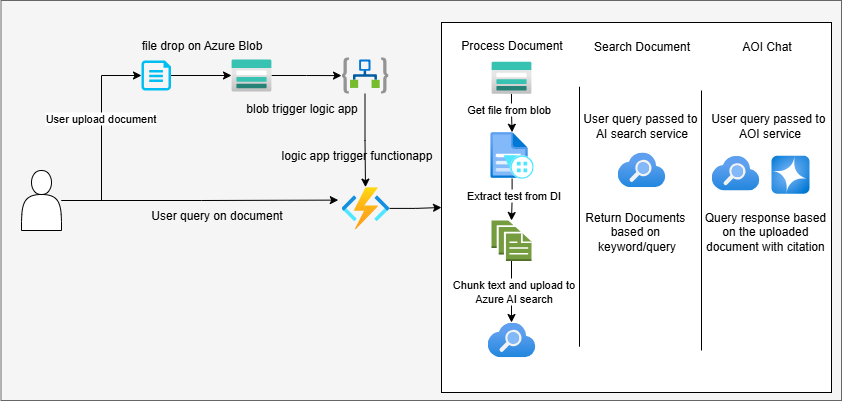

The diagram above was exported from draw.io. Its source (the exported page's mxGraphModel, read from the mxfile embedded in the PNG):
<mxGraphModel dx="1042" dy="604" grid="1" gridSize="10" guides="1" tooltips="1" connect="1" arrows="1" fold="1" page="1" pageScale="1" pageWidth="850" pageHeight="1100" math="0" shadow="0">
  <root>
    <mxCell id="0" />
    <mxCell id="1" parent="0" />
    <mxCell id="Y6IUcT6AF8vc3xe3QPnW-10" value="" style="whiteSpace=wrap;html=1;fillColor=#f5f5f5;fontColor=#333333;strokeColor=#666666;" vertex="1" parent="1">
      <mxGeometry x="29.5" y="70" width="840.5" height="400" as="geometry" />
    </mxCell>
    <mxCell id="Y6IUcT6AF8vc3xe3QPnW-26" value="" style="rounded=0;whiteSpace=wrap;html=1;" vertex="1" parent="1">
      <mxGeometry x="470" y="92" width="390" height="370" as="geometry" />
    </mxCell>
    <mxCell id="Y6IUcT6AF8vc3xe3QPnW-1" value="" style="image;aspect=fixed;html=1;points=[];align=center;fontSize=12;image=img/lib/azure2/app_services/Search_Services.svg;" vertex="1" parent="1">
      <mxGeometry x="516" y="392" width="48" height="34.67" as="geometry" />
    </mxCell>
    <mxCell id="Y6IUcT6AF8vc3xe3QPnW-31" style="edgeStyle=orthogonalEdgeStyle;rounded=0;orthogonalLoop=1;jettySize=auto;html=1;" edge="1" parent="1" source="Y6IUcT6AF8vc3xe3QPnW-2" target="Y6IUcT6AF8vc3xe3QPnW-8">
      <mxGeometry relative="1" as="geometry" />
    </mxCell>
    <mxCell id="Y6IUcT6AF8vc3xe3QPnW-34" value="Extract test from DI" style="edgeLabel;html=1;align=center;verticalAlign=middle;resizable=0;points=[];" vertex="1" connectable="0" parent="Y6IUcT6AF8vc3xe3QPnW-31">
      <mxGeometry x="-0.2276" y="1" relative="1" as="geometry">
        <mxPoint as="offset" />
      </mxGeometry>
    </mxCell>
    <mxCell id="Y6IUcT6AF8vc3xe3QPnW-2" value="" style="image;aspect=fixed;html=1;points=[];align=center;fontSize=12;image=img/lib/azure2/ai_machine_learning/Form_Recognizers.svg;" vertex="1" parent="1">
      <mxGeometry x="519" y="201.75999999999996" width="43.2" height="46.48" as="geometry" />
    </mxCell>
    <mxCell id="Y6IUcT6AF8vc3xe3QPnW-36" style="edgeStyle=orthogonalEdgeStyle;rounded=0;orthogonalLoop=1;jettySize=auto;html=1;entryX=0;entryY=0.5;entryDx=0;entryDy=0;" edge="1" parent="1" source="Y6IUcT6AF8vc3xe3QPnW-4" target="Y6IUcT6AF8vc3xe3QPnW-26">
      <mxGeometry relative="1" as="geometry" />
    </mxCell>
    <mxCell id="Y6IUcT6AF8vc3xe3QPnW-4" value="" style="image;aspect=fixed;html=1;points=[];align=center;fontSize=12;image=img/lib/azure2/compute/Function_Apps.svg;" vertex="1" parent="1">
      <mxGeometry x="370" y="256.65" width="48" height="42.35" as="geometry" />
    </mxCell>
    <mxCell id="Y6IUcT6AF8vc3xe3QPnW-15" style="edgeStyle=orthogonalEdgeStyle;rounded=0;orthogonalLoop=1;jettySize=auto;html=1;" edge="1" parent="1" source="Y6IUcT6AF8vc3xe3QPnW-5" target="Y6IUcT6AF8vc3xe3QPnW-6">
      <mxGeometry relative="1" as="geometry" />
    </mxCell>
    <mxCell id="Y6IUcT6AF8vc3xe3QPnW-5" value="" style="image;aspect=fixed;html=1;points=[];align=center;fontSize=12;image=img/lib/azure2/storage/Storage_Accounts.svg;" vertex="1" parent="1">
      <mxGeometry x="260" y="129" width="40" height="32" as="geometry" />
    </mxCell>
    <mxCell id="Y6IUcT6AF8vc3xe3QPnW-17" style="edgeStyle=orthogonalEdgeStyle;rounded=0;orthogonalLoop=1;jettySize=auto;html=1;" edge="1" parent="1" source="Y6IUcT6AF8vc3xe3QPnW-6" target="Y6IUcT6AF8vc3xe3QPnW-4">
      <mxGeometry relative="1" as="geometry" />
    </mxCell>
    <mxCell id="Y6IUcT6AF8vc3xe3QPnW-6" value="" style="image;aspect=fixed;html=1;points=[];align=center;fontSize=12;image=img/lib/azure2/integration/Logic_Apps.svg;" vertex="1" parent="1">
      <mxGeometry x="370" y="126.76000000000006" width="47" height="36.48" as="geometry" />
    </mxCell>
    <mxCell id="Y6IUcT6AF8vc3xe3QPnW-14" style="edgeStyle=orthogonalEdgeStyle;rounded=0;orthogonalLoop=1;jettySize=auto;html=1;" edge="1" parent="1" source="Y6IUcT6AF8vc3xe3QPnW-7" target="Y6IUcT6AF8vc3xe3QPnW-5">
      <mxGeometry relative="1" as="geometry" />
    </mxCell>
    <mxCell id="Y6IUcT6AF8vc3xe3QPnW-7" value="" style="verticalLabelPosition=bottom;html=1;verticalAlign=top;align=center;strokeColor=none;fillColor=#00BEF2;shape=mxgraph.azure.file;pointerEvents=1;" vertex="1" parent="1">
      <mxGeometry x="170" y="130" width="29.5" height="30" as="geometry" />
    </mxCell>
    <mxCell id="Y6IUcT6AF8vc3xe3QPnW-32" style="edgeStyle=orthogonalEdgeStyle;rounded=0;orthogonalLoop=1;jettySize=auto;html=1;" edge="1" parent="1" source="Y6IUcT6AF8vc3xe3QPnW-8" target="Y6IUcT6AF8vc3xe3QPnW-1">
      <mxGeometry relative="1" as="geometry" />
    </mxCell>
    <mxCell id="Y6IUcT6AF8vc3xe3QPnW-35" value="Chunk text and upload to&lt;br&gt;Azure AI search" style="edgeLabel;html=1;align=center;verticalAlign=middle;resizable=0;points=[];" vertex="1" connectable="0" parent="Y6IUcT6AF8vc3xe3QPnW-32">
      <mxGeometry x="-0.0263" y="1" relative="1" as="geometry">
        <mxPoint as="offset" />
      </mxGeometry>
    </mxCell>
    <mxCell id="Y6IUcT6AF8vc3xe3QPnW-8" value="" style="outlineConnect=0;dashed=0;verticalLabelPosition=bottom;verticalAlign=top;align=center;html=1;shape=mxgraph.aws3.documents;fillColor=#759C3E;gradientColor=none;" vertex="1" parent="1">
      <mxGeometry x="520" y="290" width="40" height="40.5" as="geometry" />
    </mxCell>
    <mxCell id="Y6IUcT6AF8vc3xe3QPnW-9" value="" style="shape=actor;whiteSpace=wrap;html=1;" vertex="1" parent="1">
      <mxGeometry x="50" y="240" width="40" height="60" as="geometry" />
    </mxCell>
    <mxCell id="Y6IUcT6AF8vc3xe3QPnW-12" style="edgeStyle=orthogonalEdgeStyle;rounded=0;orthogonalLoop=1;jettySize=auto;html=1;entryX=0;entryY=0.5;entryDx=0;entryDy=0;entryPerimeter=0;" edge="1" parent="1" source="Y6IUcT6AF8vc3xe3QPnW-9" target="Y6IUcT6AF8vc3xe3QPnW-7">
      <mxGeometry relative="1" as="geometry" />
    </mxCell>
    <mxCell id="Y6IUcT6AF8vc3xe3QPnW-19" value="User upload document" style="edgeLabel;html=1;align=center;verticalAlign=middle;resizable=0;points=[];" vertex="1" connectable="0" parent="Y6IUcT6AF8vc3xe3QPnW-12">
      <mxGeometry x="0.2039" y="2" relative="1" as="geometry">
        <mxPoint as="offset" />
      </mxGeometry>
    </mxCell>
    <mxCell id="Y6IUcT6AF8vc3xe3QPnW-18" style="edgeStyle=orthogonalEdgeStyle;rounded=0;orthogonalLoop=1;jettySize=auto;html=1;entryX=-0.067;entryY=0.306;entryDx=0;entryDy=0;entryPerimeter=0;" edge="1" parent="1" source="Y6IUcT6AF8vc3xe3QPnW-9" target="Y6IUcT6AF8vc3xe3QPnW-4">
      <mxGeometry relative="1" as="geometry" />
    </mxCell>
    <mxCell id="Y6IUcT6AF8vc3xe3QPnW-21" value="file drop on Azure Blob" style="text;html=1;align=center;verticalAlign=middle;resizable=0;points=[];autosize=1;strokeColor=none;fillColor=none;" vertex="1" parent="1">
      <mxGeometry x="160" y="100" width="140" height="30" as="geometry" />
    </mxCell>
    <mxCell id="Y6IUcT6AF8vc3xe3QPnW-22" value="blob trigger logic app" style="text;html=1;align=center;verticalAlign=middle;resizable=0;points=[];autosize=1;strokeColor=none;fillColor=none;" vertex="1" parent="1">
      <mxGeometry x="265" y="163.24" width="130" height="30" as="geometry" />
    </mxCell>
    <mxCell id="Y6IUcT6AF8vc3xe3QPnW-23" value="logic app trigger functionapp" style="text;html=1;align=center;verticalAlign=middle;resizable=0;points=[];autosize=1;strokeColor=none;fillColor=none;" vertex="1" parent="1">
      <mxGeometry x="300" y="210" width="170" height="30" as="geometry" />
    </mxCell>
    <mxCell id="Y6IUcT6AF8vc3xe3QPnW-24" value="User query on document" style="text;html=1;align=center;verticalAlign=middle;resizable=0;points=[];autosize=1;strokeColor=none;fillColor=none;" vertex="1" parent="1">
      <mxGeometry x="170" y="270" width="150" height="30" as="geometry" />
    </mxCell>
    <mxCell id="Y6IUcT6AF8vc3xe3QPnW-28" value="Process Document" style="text;html=1;align=center;verticalAlign=middle;resizable=0;points=[];autosize=1;strokeColor=none;fillColor=none;" vertex="1" parent="1">
      <mxGeometry x="480" y="100" width="120" height="30" as="geometry" />
    </mxCell>
    <mxCell id="Y6IUcT6AF8vc3xe3QPnW-30" style="edgeStyle=orthogonalEdgeStyle;rounded=0;orthogonalLoop=1;jettySize=auto;html=1;" edge="1" parent="1" source="Y6IUcT6AF8vc3xe3QPnW-29" target="Y6IUcT6AF8vc3xe3QPnW-2">
      <mxGeometry relative="1" as="geometry" />
    </mxCell>
    <mxCell id="Y6IUcT6AF8vc3xe3QPnW-33" value="Get file from blob" style="edgeLabel;html=1;align=center;verticalAlign=middle;resizable=0;points=[];" vertex="1" connectable="0" parent="Y6IUcT6AF8vc3xe3QPnW-30">
      <mxGeometry x="-0.2147" y="-4" relative="1" as="geometry">
        <mxPoint as="offset" />
      </mxGeometry>
    </mxCell>
    <mxCell id="Y6IUcT6AF8vc3xe3QPnW-29" value="" style="image;aspect=fixed;html=1;points=[];align=center;fontSize=12;image=img/lib/azure2/storage/Storage_Accounts.svg;" vertex="1" parent="1">
      <mxGeometry x="520" y="131.24" width="40" height="32" as="geometry" />
    </mxCell>
    <mxCell id="Y6IUcT6AF8vc3xe3QPnW-38" value="" style="endArrow=none;html=1;rounded=0;" edge="1" parent="1">
      <mxGeometry width="50" height="50" relative="1" as="geometry">
        <mxPoint x="608" y="416.24" as="sourcePoint" />
        <mxPoint x="608" y="156.24" as="targetPoint" />
      </mxGeometry>
    </mxCell>
    <mxCell id="Y6IUcT6AF8vc3xe3QPnW-39" value="Search Document" style="text;html=1;align=center;verticalAlign=middle;resizable=0;points=[];autosize=1;strokeColor=none;fillColor=none;" vertex="1" parent="1">
      <mxGeometry x="610" y="101.24" width="120" height="30" as="geometry" />
    </mxCell>
    <mxCell id="Y6IUcT6AF8vc3xe3QPnW-40" value="AOI Chat" style="text;html=1;align=center;verticalAlign=middle;resizable=0;points=[];autosize=1;strokeColor=none;fillColor=none;" vertex="1" parent="1">
      <mxGeometry x="760" y="101.24" width="70" height="30" as="geometry" />
    </mxCell>
    <mxCell id="Y6IUcT6AF8vc3xe3QPnW-41" value="" style="endArrow=none;html=1;rounded=0;" edge="1" parent="1">
      <mxGeometry width="50" height="50" relative="1" as="geometry">
        <mxPoint x="730" y="420" as="sourcePoint" />
        <mxPoint x="730" y="160" as="targetPoint" />
      </mxGeometry>
    </mxCell>
    <mxCell id="Y6IUcT6AF8vc3xe3QPnW-42" value="" style="image;aspect=fixed;html=1;points=[];align=center;fontSize=12;image=img/lib/azure2/app_services/Search_Services.svg;" vertex="1" parent="1">
      <mxGeometry x="646" y="221.98" width="48" height="34.67" as="geometry" />
    </mxCell>
    <mxCell id="Y6IUcT6AF8vc3xe3QPnW-43" value="User query passed to&amp;nbsp;&lt;div&gt;AI search service&lt;/div&gt;" style="text;html=1;align=center;verticalAlign=middle;resizable=0;points=[];autosize=1;strokeColor=none;fillColor=none;" vertex="1" parent="1">
      <mxGeometry x="600" y="175" width="140" height="40" as="geometry" />
    </mxCell>
    <mxCell id="Y6IUcT6AF8vc3xe3QPnW-44" value="Return Documents&amp;nbsp;&lt;div&gt;based on&amp;nbsp;&lt;/div&gt;&lt;div&gt;keyword/query&lt;/div&gt;" style="text;html=1;align=center;verticalAlign=middle;resizable=0;points=[];autosize=1;strokeColor=none;fillColor=none;" vertex="1" parent="1">
      <mxGeometry x="600" y="270.5" width="130" height="60" as="geometry" />
    </mxCell>
    <mxCell id="Y6IUcT6AF8vc3xe3QPnW-45" value="" style="image;aspect=fixed;html=1;points=[];align=center;fontSize=12;image=img/lib/azure2/ai_machine_learning/Azure_OpenAI.svg;" vertex="1" parent="1">
      <mxGeometry x="800" y="225.31" width="38" height="38" as="geometry" />
    </mxCell>
    <mxCell id="Y6IUcT6AF8vc3xe3QPnW-46" value="" style="image;aspect=fixed;html=1;points=[];align=center;fontSize=12;image=img/lib/azure2/app_services/Search_Services.svg;" vertex="1" parent="1">
      <mxGeometry x="740" y="225.30999999999997" width="48" height="34.67" as="geometry" />
    </mxCell>
    <mxCell id="Y6IUcT6AF8vc3xe3QPnW-47" value="User query passed to&amp;nbsp;&lt;div&gt;AOI service&lt;/div&gt;" style="text;html=1;align=center;verticalAlign=middle;resizable=0;points=[];autosize=1;strokeColor=none;fillColor=none;" vertex="1" parent="1">
      <mxGeometry x="728" y="175" width="140" height="40" as="geometry" />
    </mxCell>
    <mxCell id="Y6IUcT6AF8vc3xe3QPnW-48" value="Query response based&amp;nbsp;&lt;div&gt;on the uploaded&amp;nbsp;&lt;/div&gt;&lt;div&gt;document with citation&amp;nbsp;&lt;/div&gt;" style="text;html=1;align=center;verticalAlign=middle;resizable=0;points=[];autosize=1;strokeColor=none;fillColor=none;" vertex="1" parent="1">
      <mxGeometry x="720" y="270.5" width="150" height="60" as="geometry" />
    </mxCell>
  </root>
</mxGraphModel>